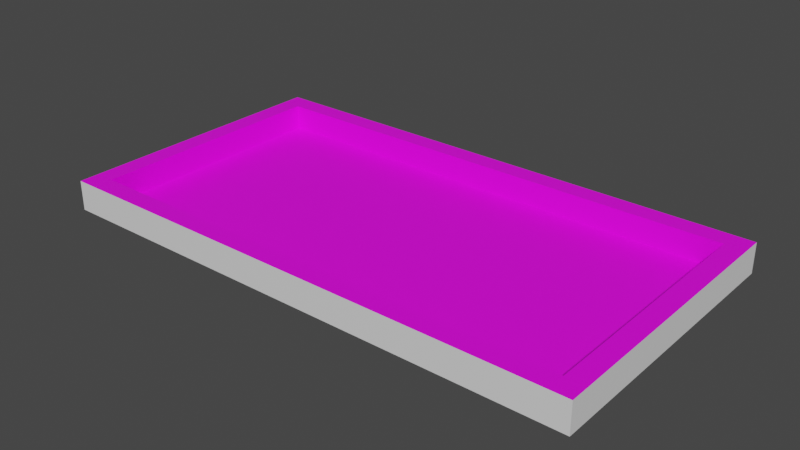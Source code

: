 # Source: olympic_pool.blend  (saved by Blender 3.4.6; exported with 4.5.12 LTS)
import bpy
from mathutils import Matrix  # noqa: F401  (used for matrix-valued properties, if any)

bpy.ops.wm.read_factory_settings(use_empty=True)
scene = bpy.context.scene
scene.name = 'Scene'

# ---- collections
col_collection = bpy.data.collections.new('Collection'); scene.collection.children.link(col_collection)

# ---- images (referenced by path relative to the original .blend; pixels are not part of the script)
import os
ASSET_DIR = os.environ.get("B2B_ASSET_DIR", "")  # directory of the original .blend (textures are referenced by path, not embedded)
HERE = os.path.dirname(os.path.abspath(__file__))  # packed textures are extracted next to this script under _unpacked/

def load_image(name, relpath, width, height, colorspace="sRGB"):
    """Load a texture the original file referenced (path relative to the .blend, or extracted next to this script)."""
    p = next((c for c in (os.path.join(HERE, relpath), os.path.join(ASSET_DIR, relpath)) if relpath and os.path.exists(c)), "")
    if p:
        img = bpy.data.images.load(p, check_existing=True)
        img.name = name
    else:  # same state as the original file: an image datablock whose file is absent (Cycles renders it pink)
        img = bpy.data.images.new(name, width, height)
        img.source = "FILE"
        img.filepath = "//" + (relpath or name)
    img.colorspace_settings.name = colorspace
    return img
img_pool_tiles_jpg = load_image('pool_tiles.jpg', 'pool_tiles.jpg', 1024, 1024, 'sRGB')

# ---- materials (node trees are filled in below, after node groups)
mat_material_base = bpy.data.materials.new('Material_Base')
mat_material_base.use_transparent_shadow = False
mat_material_tiles = bpy.data.materials.new('Material_Tiles')
mat_material_tiles.use_transparent_shadow = False

# ---- material node trees
mat_material_base.use_nodes = True; mat_material_base.node_tree.nodes.clear()
_N = mat_material_base.node_tree.nodes; _L = mat_material_base.node_tree.links
n0 = _N.new('ShaderNodeBsdfPrincipled'); n0.name = 'Principled BSDF'; n0.location = (10, 300)
n0.distribution = 'GGX'
n0.subsurface_method = 'RANDOM_WALK_SKIN'
n0.inputs[3].default_value = 1.45
n0.inputs[27].default_value = (0.0, 0.0, 0.0, 1.0)
n0.inputs[28].default_value = 1.0
n1 = _N.new('ShaderNodeOutputMaterial'); n1.name = 'Material Output'; n1.location = (300, 300)
_L.new(n0.outputs[0], n1.inputs[0])
n1.is_active_output = True
mat_material_tiles.use_nodes = True; mat_material_tiles.node_tree.nodes.clear()
_N = mat_material_tiles.node_tree.nodes; _L = mat_material_tiles.node_tree.links
n0 = _N.new('ShaderNodeBsdfPrincipled'); n0.name = 'Principled BSDF'; n0.location = (10, 300)
n0.distribution = 'GGX'
n0.subsurface_method = 'RANDOM_WALK_SKIN'
n0.inputs[3].default_value = 1.45
n0.inputs[27].default_value = (0.0, 0.0, 0.0, 1.0)
n0.inputs[28].default_value = 1.0
n1 = _N.new('ShaderNodeOutputMaterial'); n1.name = 'Material Output'; n1.location = (300, 300)
n2 = _N.new('ShaderNodeTexImage'); n2.name = 'Image Texture'; n2.location = (-280, 280)
n2.image = img_pool_tiles_jpg
_L.new(n0.outputs[0], n1.inputs[0])
_L.new(n2.outputs[0], n0.inputs[0])
n1.is_active_output = True

# ---- world
world_world = bpy.data.worlds.new('World'); scene.world = world_world
world_world.use_nodes = True; world_world.node_tree.nodes.clear()
_N = world_world.node_tree.nodes; _L = world_world.node_tree.links
n0 = _N.new('ShaderNodeOutputWorld'); n0.name = 'World Output'; n0.location = (300, 300)
n1 = _N.new('ShaderNodeBackground'); n1.name = 'Background'; n1.location = (10, 300)
n1.inputs[0].default_value = (0.05088, 0.05088, 0.05088, 1.0)
_L.new(n1.outputs[0], n0.inputs[0])
n0.is_active_output = True
world_world.color = (0.05088, 0.05088, 0.05088)
world_world.use_sun_shadow = False
world_world.sun_shadow_jitter_overblur = 0.0

# ---- meshes
me_olympic_swimming_pool = bpy.data.meshes.new('olympic_swimming_pool')
me_olympic_swimming_pool.from_pydata([(-2.5e+04, -1.25e+04, 2600.0), (2.5e+04, -1.25e+04, 2600.0), (-2.5e+04, -1.25e+04, 100.0), (2.5e+04, -1.25e+04, 100.0), (2.5e+04, 1.25e+04, 2600.0), (2.5e+04, 1.25e+04, 100.0), (-2.5e+04, 1.25e+04, 2600.0), (-2.5e+04, 1.25e+04, 100.0), (2.7e+04, 1.45e+04, -400.0), (-2.7e+04, 1.45e+04, -400.0), (2.7e+04, 1.45e+04, 2600.0), (-2.7e+04, 1.45e+04, 2600.0), (2.7e+04, -1.45e+04, -400.0), (2.7e+04, -1.45e+04, 2600.0), (-2.7e+04, -1.45e+04, -400.0), (-2.7e+04, -1.45e+04, 2600.0)], [], [(0, 1, 2), (2, 1, 3), (1, 4, 3), (3, 4, 5), (4, 6, 5), (5, 6, 7), (6, 0, 7), (7, 0, 2), (2, 3, 7), (7, 3, 5), (8, 9, 10), (10, 9, 11), (12, 8, 13), (13, 8, 10), (14, 12, 15), (15, 12, 13), (9, 14, 11), (11, 14, 15), (4, 1, 13), (13, 1, 0), (13, 0, 15), (15, 0, 6), (15, 6, 11), (11, 6, 4), (11, 4, 10), (10, 4, 13), (9, 8, 14), (14, 8, 12)])
me_olympic_swimming_pool.polygons.foreach_set('material_index', [1, 1, 1, 1, 1, 1, 1, 1, 1, 1, 0, 0, 0, 0, 0, 0, 0, 0, 1, 1, 1, 1, 1, 1, 1, 1, 0, 0])
_uv = me_olympic_swimming_pool.uv_layers.new(name='UVMap')
_uv.uv.foreach_set('vector', [13.69, 13.45, 13.69, -14.89, 15.11, 13.45, 15.11, 13.45, 13.69, -14.89, 15.11, -14.89, 16.52, -0.719, 16.52, -14.89, 17.94, -0.719, 17.94, -0.719, 16.52, -14.89, 17.94, -14.89, 15.11, 13.45, 15.11, -14.89, 16.53, 13.45, 16.53, 13.45, 15.11, -14.89, 16.53, -14.89, 16.52, 13.45, 16.52, -0.719, 17.94, 13.45, 17.94, 13.45, 16.52, -0.719, 17.94, -0.719, -0.4881, 13.45, -0.4881, -14.89, 13.69, 13.45, 13.69, 13.45, -0.4881, -14.89, 13.69, -14.89, 0.0, 0.0, 0.0, 0.0, 0.0, 0.0, 0.0, 0.0, 0.0, 0.0, 0.0, 0.0, 0.0, 0.0, 0.0, 0.0, 0.0, 0.0, 0.0, 0.0, 0.0, 0.0, 0.0, 0.0, 0.0, 0.0, 0.0, 0.0, 0.0, 0.0, 0.0, 0.0, 0.0, 0.0, 0.0, 0.0, 0.0, 0.0, 0.0, 0.0, 0.0, 0.0, 0.0, 0.0, 0.0, 0.0, 0.0, 0.0, -1.612, -13.73, -15.82, -13.73, -16.94, -14.89, -16.94, -14.89, -15.82, -13.73, -15.82, 14.61, -16.94, -14.89, -15.82, 14.61, -16.94, 15.77, -16.94, 15.77, -15.82, 14.61, -1.612, 14.61, -16.94, 15.77, -1.612, 14.61, -0.4881, 15.77, -0.4881, 15.77, -1.612, 14.61, -1.612, -13.73, -0.4881, 15.77, -1.612, -13.73, -0.4881, -14.89, -0.4881, -14.89, -1.612, -13.73, -16.94, -14.89, 0.0, 0.0, 0.0, 0.0, 0.0, 0.0, 0.0, 0.0, 0.0, 0.0, 0.0, 0.0])
me_olympic_swimming_pool.materials.append(mat_material_base)
me_olympic_swimming_pool.materials.append(mat_material_tiles)
me_olympic_swimming_pool.use_remesh_fix_poles = True
me_olympic_swimming_pool.use_remesh_preserve_attributes = False
me_olympic_swimming_pool.update()

# ---- objects
ob_olympic_swimming_pool = bpy.data.objects.new('olympic_swimming_pool', me_olympic_swimming_pool)

# ---- transforms, parenting, visibility, modifiers, constraints
ob_olympic_swimming_pool.location = (0.0, 0.0, -2.5)
ob_olympic_swimming_pool.scale = (0.001, 0.001, 0.001)

# ---- collection membership
col_collection.objects.link(ob_olympic_swimming_pool)

# ---- scene / render settings (as saved in the file)
scene.frame_start = 1; scene.frame_end = 250; scene.frame_set(1)
scene.render.engine = 'BLENDER_EEVEE_NEXT'
scene.cycles.sampling_pattern = 'TABULATED_SOBOL'
scene.cycles.use_light_tree = False
scene.view_settings.view_transform = 'Filmic'
bpy.context.view_layer.update()

# ---- added for rendering (the .blend has no active camera and no usable light): camera, sun
cam_auto = bpy.data.cameras.new('AutoCamera')
cam_auto.lens = 50.0
cam_auto.sensor_width = 36.0
cam_auto.clip_end = 1000.0
ob_auto_camera = bpy.data.objects.new('AutoCamera', cam_auto)
scene.collection.objects.link(ob_auto_camera)
ob_auto_camera.location = (56.7789, -68.1347, 44.0232)
ob_auto_camera.rotation_euler = (1.09748, -7.21219e-08, 0.694738)
scene.camera = ob_auto_camera
light_auto_sun = bpy.data.lights.new('AutoSun', 'SUN')
light_auto_sun.energy = 3.0
light_auto_sun.angle = 0.0523599
ob_auto_sun = bpy.data.objects.new('AutoSun', light_auto_sun)
scene.collection.objects.link(ob_auto_sun)
ob_auto_sun.rotation_euler = (0.872665, 0.174533, 0.523599)
bpy.context.view_layer.update()
